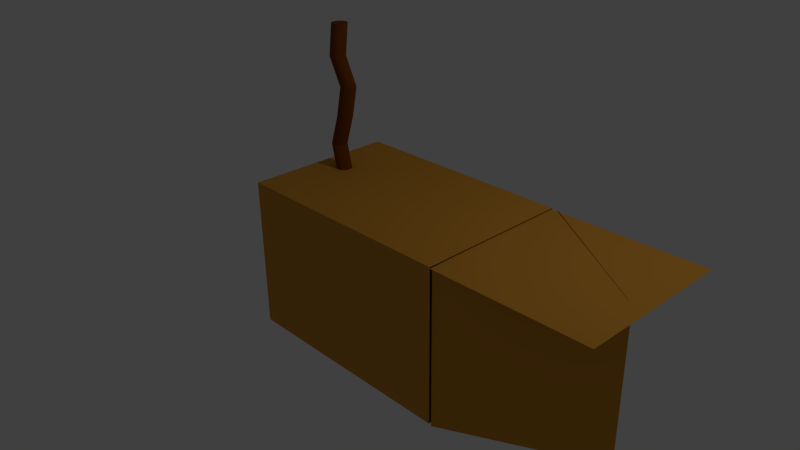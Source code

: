 # Source: DUCKS_HOUSE.blend  (saved by Blender 2.67.0; exported with 4.5.12 LTS)
import bpy
from mathutils import Matrix  # noqa: F401  (used for matrix-valued properties, if any)

bpy.ops.wm.read_factory_settings(use_empty=True)
scene = bpy.context.scene
scene.name = 'Scene'

# ---- collections
col_collection_1 = bpy.data.collections.new('Collection 1'); scene.collection.children.link(col_collection_1)

# ---- materials (node trees are filled in below, after node groups)
mat_cardboard = bpy.data.materials.new('CARDBOARD')
mat_cardboard.alpha_threshold = 0.0
mat_cardboard.use_transparent_shadow = False
mat_cardboard.diffuse_color = (0.6619, 0.3006, 0.03915, 1.0)
mat_cardboard.roughness = 0.5
mat_cardboard.line_color = (0.0, 0.0, 0.0, 1.0)
mat_cardboard_stick = bpy.data.materials.new('CARDBOARD STICK ')
mat_cardboard_stick.alpha_threshold = 0.0
mat_cardboard_stick.use_transparent_shadow = False
mat_cardboard_stick.diffuse_color = (0.2019, 0.0554, 0.002809, 1.0)
mat_cardboard_stick.roughness = 0.5
mat_cardboard_stick.line_color = (0.0, 0.0, 0.0, 1.0)
mat_cardboard_black = bpy.data.materials.new('CARDBOARD BLACK')
mat_cardboard_black.alpha_threshold = 0.0
mat_cardboard_black.use_transparent_shadow = False
mat_cardboard_black.diffuse_color = (0.0005154, 0.0005154, 0.0005154, 1.0)
mat_cardboard_black.roughness = 0.5
mat_cardboard_black.line_color = (0.0, 0.0, 0.0, 1.0)

# ---- material node trees

# ---- world
world_world = bpy.data.worlds.new('World'); scene.world = world_world
world_world.color = (0.05088, 0.05088, 0.05088)
world_world.use_sun_shadow = False
world_world.sun_shadow_jitter_overblur = 0.0
world_world.cycles.sampling_method = 'MANUAL'
world_world.cycles.sample_map_resolution = 256

# ---- cameras
cam_camera = bpy.data.cameras.new('Camera')
cam_camera.clip_end = 100.0
cam_camera.lens = 35.0
cam_camera.sensor_width = 32.0
cam_camera.sensor_height = 18.0
cam_camera.ortho_scale = 7.314
cam_camera.dof.focus_distance = 0.0
cam_camera.dof.aperture_fstop = 128.0

# ---- lights
light_lamp = bpy.data.lights.new('Lamp', 'POINT')
light_lamp.transmission_factor = 0.0
light_lamp.cutoff_distance = 30.0
light_lamp.energy = 100.0
light_lamp.shadow_buffer_clip_start = 1.001
light_lamp.shadow_soft_size = 0.1
light_lamp.shadow_maximum_resolution = 0.006
light_lamp.use_absolute_resolution = True
light_lamp.cycles.use_multiple_importance_sampling = False

# ---- meshes
me_plane_003 = bpy.data.meshes.new('Plane.003')
me_plane_003.from_pydata([(1.0, -1.0, 0.0), (-1.0, -1.0, 0.0), (1.0, 1.0, 0.0), (-1.0, 1.0, 0.0)], [], [(1, 0, 2, 3)])
me_plane_003.materials.append(mat_cardboard)
me_plane_003.use_remesh_preserve_volume = False
me_plane_003.use_remesh_preserve_attributes = False
me_plane_003.use_mirror_vertex_groups = False
me_plane_003.update()
me_plane_002 = bpy.data.meshes.new('Plane.002')
me_plane_002.from_pydata([(1.0, -1.0, 0.0), (-1.0, -1.0, 0.0), (1.0, 1.0, 0.0), (-1.0, 1.0, 0.0)], [], [(1, 0, 2, 3)])
me_plane_002.materials.append(mat_cardboard)
me_plane_002.use_remesh_preserve_volume = False
me_plane_002.use_remesh_preserve_attributes = False
me_plane_002.use_mirror_vertex_groups = False
me_plane_002.update()
me_cylinder = bpy.data.meshes.new('Cylinder')
me_cylinder.from_pydata([(7.989, -5.285, -2.686), (7.989, -5.285, 4.728), (8.063, -5.292, -2.686), (8.063, -5.292, 4.728), (8.134, -5.314, -2.686), (8.134, -5.314, 4.728), (8.199, -5.349, -2.686), (8.199, -5.349, 4.728), (8.257, -5.396, -2.686), (8.257, -5.396, 4.728), (8.304, -5.453, -2.686), (8.304, -5.453, 4.728), (8.339, -5.519, -2.686), (8.339, -5.519, 4.728), (8.36, -5.59, -2.686), (8.36, -5.59, 4.728), (8.368, -5.664, -2.686), (8.368, -5.664, 4.728), (8.36, -5.737, -2.686), (8.36, -5.737, 4.728), (8.339, -5.808, -2.686), (8.339, -5.808, 4.728), (8.304, -5.874, -2.686), (8.304, -5.874, 4.728), (8.257, -5.931, -2.686), (8.257, -5.931, 4.728), (8.199, -5.978, -2.686), (8.199, -5.978, 4.728), (8.134, -6.013, -2.686), (8.134, -6.013, 4.728), (8.063, -6.035, -2.686), (8.063, -6.035, 4.728), (7.989, -6.042, -2.686), (7.989, -6.042, 4.728), (7.915, -6.035, -2.686), (7.915, -6.035, 4.728), (7.844, -6.013, -2.686), (7.844, -6.013, 4.728), (7.779, -5.978, -2.686), (7.779, -5.978, 4.728), (7.721, -5.931, -2.686), (7.721, -5.931, 4.728), (7.674, -5.874, -2.686), (7.674, -5.874, 4.728), (7.639, -5.808, -2.686), (7.639, -5.808, 4.728), (7.618, -5.737, -2.686), (7.618, -5.737, 4.728), (7.61, -5.664, -2.686), (7.61, -5.664, 4.728), (7.618, -5.59, -2.686), (7.618, -5.59, 4.728), (7.639, -5.519, -2.686), (7.639, -5.519, 4.728), (7.674, -5.453, -2.686), (7.674, -5.453, 4.728), (7.721, -5.396, -2.686), (7.721, -5.396, 4.728), (7.779, -5.349, -2.686), (7.779, -5.349, 4.728), (7.844, -5.314, -2.686), (7.844, -5.314, 4.728), (7.915, -5.292, -2.686), (7.915, -5.292, 4.728), (7.553, -5.218, -1.204), (8.015, -5.191, 0.2794), (8.285, -5.145, 1.762), (7.989, -5.457, 3.245), (8.063, -5.464, 3.245), (8.358, -5.152, 1.762), (8.089, -5.198, 0.2794), (7.627, -5.225, -1.204), (8.134, -5.486, 3.245), (8.429, -5.174, 1.762), (8.16, -5.22, 0.2794), (7.698, -5.247, -1.204), (8.199, -5.521, 3.245), (8.495, -5.209, 1.762), (8.225, -5.255, 0.2794), (7.763, -5.282, -1.204), (8.257, -5.568, 3.245), (8.552, -5.256, 1.762), (8.283, -5.302, 0.2794), (7.821, -5.329, -1.204), (8.304, -5.625, 3.245), (8.599, -5.313, 1.762), (8.33, -5.359, 0.2794), (7.868, -5.386, -1.204), (8.339, -5.691, 3.245), (8.634, -5.379, 1.762), (8.365, -5.425, 0.2794), (7.903, -5.452, -1.204), (8.36, -5.762, 3.245), (8.656, -5.45, 1.762), (8.386, -5.496, 0.2794), (7.924, -5.523, -1.204), (8.368, -5.835, 3.245), (8.663, -5.523, 1.762), (8.393, -5.57, 0.2794), (7.932, -5.596, -1.204), (8.36, -5.909, 3.245), (8.656, -5.597, 1.762), (8.386, -5.644, 0.2794), (7.924, -5.67, -1.204), (8.339, -5.98, 3.245), (8.634, -5.668, 1.762), (8.365, -5.715, 0.2794), (7.903, -5.741, -1.204), (8.304, -6.046, 3.245), (8.599, -5.734, 1.762), (8.33, -5.78, 0.2794), (7.868, -5.807, -1.204), (8.257, -6.103, 3.245), (8.552, -5.791, 1.762), (8.283, -5.837, 0.2794), (7.821, -5.864, -1.204), (8.199, -6.15, 3.245), (8.495, -5.838, 1.762), (8.225, -5.885, 0.2794), (7.763, -5.911, -1.204), (8.134, -6.185, 3.245), (8.429, -5.873, 1.762), (8.16, -5.92, 0.2794), (7.698, -5.946, -1.204), (8.063, -6.207, 3.245), (8.358, -5.895, 1.762), (8.089, -5.941, 0.2794), (7.627, -5.968, -1.204), (7.989, -6.214, 3.245), (8.285, -5.902, 1.762), (8.015, -5.948, 0.2794), (7.553, -5.975, -1.204), (7.915, -6.207, 3.245), (8.211, -5.895, 1.762), (7.941, -5.941, 0.2794), (7.479, -5.968, -1.204), (7.844, -6.185, 3.245), (8.14, -5.873, 1.762), (7.87, -5.92, 0.2794), (7.408, -5.946, -1.204), (7.779, -6.15, 3.245), (8.074, -5.838, 1.762), (7.805, -5.885, 0.2794), (7.343, -5.911, -1.204), (7.721, -6.103, 3.245), (8.017, -5.791, 1.762), (7.747, -5.837, 0.2794), (7.285, -5.864, -1.204), (7.674, -6.046, 3.245), (7.97, -5.734, 1.762), (7.7, -5.78, 0.2794), (7.238, -5.807, -1.204), (7.639, -5.98, 3.245), (7.935, -5.668, 1.762), (7.665, -5.715, 0.2794), (7.203, -5.741, -1.204), (7.618, -5.909, 3.245), (7.913, -5.597, 1.762), (7.644, -5.644, 0.2794), (7.182, -5.67, -1.204), (7.61, -5.835, 3.245), (7.906, -5.523, 1.762), (7.636, -5.57, 0.2794), (7.175, -5.596, -1.204), (7.618, -5.762, 3.245), (7.913, -5.45, 1.762), (7.644, -5.496, 0.2794), (7.182, -5.523, -1.204), (7.639, -5.691, 3.245), (7.935, -5.379, 1.762), (7.665, -5.425, 0.2794), (7.203, -5.452, -1.204), (7.674, -5.625, 3.245), (7.97, -5.313, 1.762), (7.7, -5.359, 0.2794), (7.238, -5.386, -1.204), (7.721, -5.568, 3.245), (8.017, -5.256, 1.762), (7.747, -5.302, 0.2794), (7.285, -5.329, -1.204), (7.779, -5.521, 3.245), (8.074, -5.209, 1.762), (7.805, -5.255, 0.2794), (7.343, -5.282, -1.204), (7.844, -5.486, 3.245), (8.14, -5.174, 1.762), (7.87, -5.22, 0.2794), (7.408, -5.247, -1.204), (7.915, -5.464, 3.245), (8.211, -5.152, 1.762), (7.941, -5.198, 0.2794), (7.479, -5.225, -1.204)], [], [(67, 1, 3, 68), (68, 3, 5, 72), (72, 5, 7, 76), (76, 7, 9, 80), (80, 9, 11, 84), (84, 11, 13, 88), (88, 13, 15, 92), (92, 15, 17, 96), (96, 17, 19, 100), (100, 19, 21, 104), (104, 21, 23, 108), (108, 23, 25, 112), (112, 25, 27, 116), (116, 27, 29, 120), (120, 29, 31, 124), (124, 31, 33, 128), (128, 33, 35, 132), (132, 35, 37, 136), (136, 37, 39, 140), (140, 39, 41, 144), (144, 41, 43, 148), (148, 43, 45, 152), (152, 45, 47, 156), (156, 47, 49, 160), (160, 49, 51, 164), (164, 51, 53, 168), (168, 53, 55, 172), (172, 55, 57, 176), (176, 57, 59, 180), (180, 59, 61, 184), (3, 1, 63, 61, 59, 57, 55, 53, 51, 49, 47, 45, 43, 41, 39, 37, 35, 33, 31, 29, 27, 25, 23, 21, 19, 17, 15, 13, 11, 9, 7, 5), (188, 63, 1, 67), (184, 61, 63, 188), (0, 2, 4, 6, 8, 10, 12, 14, 16, 18, 20, 22, 24, 26, 28, 30, 32, 34, 36, 38, 40, 42, 44, 46, 48, 50, 52, 54, 56, 58, 60, 62), (0, 64, 71, 2), (64, 65, 70, 71), (65, 66, 69, 70), (66, 67, 68, 69), (2, 71, 75, 4), (71, 70, 74, 75), (70, 69, 73, 74), (69, 68, 72, 73), (4, 75, 79, 6), (75, 74, 78, 79), (74, 73, 77, 78), (73, 72, 76, 77), (6, 79, 83, 8), (79, 78, 82, 83), (78, 77, 81, 82), (77, 76, 80, 81), (8, 83, 87, 10), (83, 82, 86, 87), (82, 81, 85, 86), (81, 80, 84, 85), (10, 87, 91, 12), (87, 86, 90, 91), (86, 85, 89, 90), (85, 84, 88, 89), (12, 91, 95, 14), (91, 90, 94, 95), (90, 89, 93, 94), (89, 88, 92, 93), (14, 95, 99, 16), (95, 94, 98, 99), (94, 93, 97, 98), (93, 92, 96, 97), (16, 99, 103, 18), (99, 98, 102, 103), (98, 97, 101, 102), (97, 96, 100, 101), (18, 103, 107, 20), (103, 102, 106, 107), (102, 101, 105, 106), (101, 100, 104, 105), (20, 107, 111, 22), (107, 106, 110, 111), (106, 105, 109, 110), (105, 104, 108, 109), (22, 111, 115, 24), (111, 110, 114, 115), (110, 109, 113, 114), (109, 108, 112, 113), (24, 115, 119, 26), (115, 114, 118, 119), (114, 113, 117, 118), (113, 112, 116, 117), (26, 119, 123, 28), (119, 118, 122, 123), (118, 117, 121, 122), (117, 116, 120, 121), (28, 123, 127, 30), (123, 122, 126, 127), (122, 121, 125, 126), (121, 120, 124, 125), (30, 127, 131, 32), (127, 126, 130, 131), (126, 125, 129, 130), (125, 124, 128, 129), (32, 131, 135, 34), (131, 130, 134, 135), (130, 129, 133, 134), (129, 128, 132, 133), (34, 135, 139, 36), (135, 134, 138, 139), (134, 133, 137, 138), (133, 132, 136, 137), (36, 139, 143, 38), (139, 138, 142, 143), (138, 137, 141, 142), (137, 136, 140, 141), (38, 143, 147, 40), (143, 142, 146, 147), (142, 141, 145, 146), (141, 140, 144, 145), (40, 147, 151, 42), (147, 146, 150, 151), (146, 145, 149, 150), (145, 144, 148, 149), (42, 151, 155, 44), (151, 150, 154, 155), (150, 149, 153, 154), (149, 148, 152, 153), (44, 155, 159, 46), (155, 154, 158, 159), (154, 153, 157, 158), (153, 152, 156, 157), (46, 159, 163, 48), (159, 158, 162, 163), (158, 157, 161, 162), (157, 156, 160, 161), (48, 163, 167, 50), (163, 162, 166, 167), (162, 161, 165, 166), (161, 160, 164, 165), (50, 167, 171, 52), (167, 166, 170, 171), (166, 165, 169, 170), (165, 164, 168, 169), (52, 171, 175, 54), (171, 170, 174, 175), (170, 169, 173, 174), (169, 168, 172, 173), (54, 175, 179, 56), (175, 174, 178, 179), (174, 173, 177, 178), (173, 172, 176, 177), (56, 179, 183, 58), (179, 178, 182, 183), (178, 177, 181, 182), (177, 176, 180, 181), (58, 183, 187, 60), (183, 182, 186, 187), (182, 181, 185, 186), (181, 180, 184, 185), (62, 191, 64, 0), (191, 190, 65, 64), (190, 189, 66, 65), (189, 188, 67, 66), (60, 187, 191, 62), (187, 186, 190, 191), (186, 185, 189, 190), (185, 184, 188, 189)])
me_cylinder.materials.append(mat_cardboard_stick)
me_cylinder.use_remesh_preserve_volume = False
me_cylinder.use_remesh_preserve_attributes = False
me_cylinder.use_mirror_vertex_groups = False
me_cylinder.update()
me_plane_001 = bpy.data.meshes.new('Plane.001')
me_plane_001.from_pydata([(0.1044, -0.4243, 5.085), (0.02349, -0.4243, 5.085), (1.0, 1.0, 5.085), (-1.0, 1.0, 5.085)], [], [(1, 0, 2, 3)])
me_plane_001.materials.append(mat_cardboard_black)
me_plane_001.use_remesh_preserve_volume = False
me_plane_001.use_remesh_preserve_attributes = False
me_plane_001.use_mirror_vertex_groups = False
me_plane_001.update()
me_plane = bpy.data.meshes.new('Plane')
me_plane.from_pydata([(-0.1528, 1.13, 1.319e-07), (-0.4448, 1.13, 1.319e-07), (-0.1528, 1.614, 7.525e-08), (-0.4448, 1.614, 7.525e-08)], [], [(1, 0, 2, 3)])
me_plane.materials.append(mat_cardboard_black)
me_plane.use_remesh_preserve_volume = False
me_plane.use_remesh_preserve_attributes = False
me_plane.use_mirror_vertex_groups = False
me_plane.update()
me_cube = bpy.data.meshes.new('Cube')
me_cube.from_pydata([(2.01, 1.0, -1.0), (2.01, -1.0, -1.0), (-1.0, -1.0, -1.0), (-1.0, 1.0, -1.0), (2.01, 1.0, 1.0), (2.01, -1.0, 1.0), (-1.0, -1.0, 1.0), (-1.0, 1.0, 1.0), (4.016, -1.0, 0.99), (2.009, -1.0, 0.9826), (4.016, 1.0, 0.99), (1.972, 1.0, 0.9826)], [], [(0, 1, 2, 3), (4, 7, 6, 5), (9, 8, 10, 11), (1, 5, 6, 2), (2, 6, 7, 3), (4, 0, 3, 7)])
me_cube.materials.append(mat_cardboard)
me_cube.use_remesh_preserve_volume = False
me_cube.use_remesh_preserve_attributes = False
me_cube.use_mirror_vertex_groups = False
me_cube.update()

# ---- curves / text
txt_text = bpy.data.curves.new('Text', 'FONT')
txt_text.dimensions = '2D'
txt_text.body = 'THIS\nSIDE\nUP'
txt_text.materials.append(mat_cardboard_black)
txt_text.use_path_clamp = True
txt_text.bevel_resolution = 0

# ---- objects
ob_plane_003 = bpy.data.objects.new('Plane.003', me_plane_003)
ob_plane_002 = bpy.data.objects.new('Plane.002', me_plane_002)
ob_cylinder = bpy.data.objects.new('Cylinder', me_cylinder)
ob_plane_001 = bpy.data.objects.new('Plane.001', me_plane_001)
ob_plane = bpy.data.objects.new('Plane', me_plane)
ob_text = bpy.data.objects.new('Text', txt_text)
ob_cube = bpy.data.objects.new('Cube', me_cube)
ob_lamp = bpy.data.objects.new('Lamp', light_lamp)
ob_camera = bpy.data.objects.new('Camera', cam_camera)

# ---- transforms, parenting, visibility, modifiers, constraints
ob_plane_003.location = (2.909, -0.523, -0.04173)
ob_plane_003.rotation_euler = (-0.5065, -1.568, 2.545)
ob_plane_003.lineart.crease_threshold = 0.0
ob_plane_002.location = (2.923, 0.4585, -0.003895)
ob_plane_002.rotation_euler = (-1.572, -0.002525, 2.562)
ob_plane_002.lineart.crease_threshold = 0.0
ob_cylinder.location = (-2.702, 1.57, 1.623)
ob_cylinder.scale = (0.2638, 0.2638, 0.2638)
ob_cylinder.lineart.crease_threshold = 0.0
ob_plane_001.location = (1.702, 1.57, -0.94)
ob_plane_001.rotation_euler = (1.571, -0.0, 0.0)
ob_plane_001.scale = (0.1112, 0.1112, 0.1112)
ob_plane_001.lineart.crease_threshold = 0.0
ob_plane.location = (1.608, 1.004, -0.289)
ob_plane.rotation_euler = (1.571, -0.0, 0.0)
ob_plane.scale = (-0.3333, -0.3333, -0.3333)
ob_plane.lineart.crease_threshold = 0.0
ob_text.location = (1.577, 1.004, -0.5616)
ob_text.rotation_euler = (-1.574, 1.417e-17, 4.524e-19)
ob_text.scale = (0.1282, 0.1282, 0.1282)
ob_text.lineart.crease_threshold = 0.0
ob_cube.location = (0.0, 0.0, 0.0)
ob_cube.lock_rotations_4d = False
ob_cube.empty_display_type = 'ARROWS'
ob_cube.lineart.crease_threshold = 0.0
ob_lamp.location = (4.076, 1.005, 5.904)
ob_lamp.rotation_euler = (0.6503, 0.05522, 1.866)
ob_lamp.lock_rotations_4d = False
ob_lamp.empty_display_type = 'ARROWS'
ob_lamp.color = (0.0, 0.0, 0.0, 0.0)
ob_lamp.lineart.crease_threshold = 0.0
ob_camera.location = (7.481, -6.508, 5.344)
ob_camera.rotation_euler = (1.109, 0.01082, 0.8149)
ob_camera.lock_rotations_4d = False
ob_camera.empty_display_type = 'ARROWS'
ob_camera.color = (0.0, 0.0, 0.0, 0.0)
ob_camera.display_type = 'WIRE'
ob_camera.lineart.crease_threshold = 0.0

# ---- collection membership
col_collection_1.objects.link(ob_plane_003)
col_collection_1.objects.link(ob_plane_002)
col_collection_1.objects.link(ob_cylinder)
col_collection_1.objects.link(ob_plane_001)
col_collection_1.objects.link(ob_plane)
col_collection_1.objects.link(ob_text)
col_collection_1.objects.link(ob_cube)
col_collection_1.objects.link(ob_lamp)
col_collection_1.objects.link(ob_camera)

# ---- scene / render settings (as saved in the file)
scene.camera = ob_camera
scene.frame_start = 1; scene.frame_end = 250; scene.frame_set(1)
scene.render.engine = 'BLENDER_EEVEE_NEXT'
scene.render.image_settings.color_mode = 'RGB'
scene.render.image_settings.compression = 90
scene.render.resolution_percentage = 50
scene.render.dither_intensity = 0.0
scene.cycles.use_denoising = False
scene.cycles.samples = 10
scene.cycles.sampling_pattern = 'TABULATED_SOBOL'
scene.cycles.light_sampling_threshold = 0.0
scene.cycles.use_adaptive_sampling = False
scene.cycles.use_light_tree = False
scene.cycles.blur_glossy = 0.0
scene.cycles.volume_bounces = 1
scene.cycles.pixel_filter_type = 'GAUSSIAN'
scene.cycles.sample_clamp_indirect = 0.0
scene.view_settings.view_transform = 'Standard'
bpy.context.view_layer.update()
